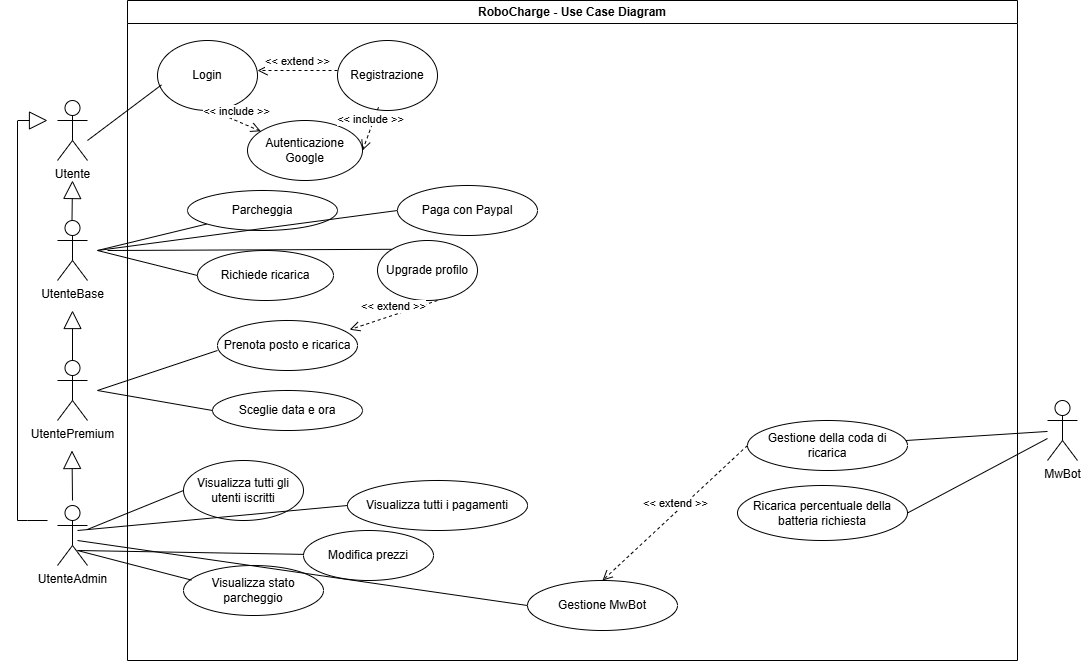

The diagram above was exported from draw.io. Its source (the exported page's mxGraphModel, read from the mxfile embedded in the PNG):
<mxGraphModel dx="2109" dy="531" grid="1" gridSize="10" guides="1" tooltips="1" connect="1" arrows="1" fold="1" page="1" pageScale="1" pageWidth="827" pageHeight="1169" math="0" shadow="0">
  <root>
    <mxCell id="0" />
    <mxCell id="1" parent="0" />
    <mxCell id="Xp5D6I5eRT4qAHlRMH9v-1" value="UtenteBase" style="shape=umlActor;verticalLabelPosition=bottom;verticalAlign=top;html=1;outlineConnect=0;" vertex="1" parent="1">
      <mxGeometry x="50" y="240" width="30" height="60" as="geometry" />
    </mxCell>
    <mxCell id="Xp5D6I5eRT4qAHlRMH9v-3" value="UtenteAdmin&lt;div&gt;&lt;br&gt;&lt;/div&gt;" style="shape=umlActor;verticalLabelPosition=bottom;verticalAlign=top;html=1;outlineConnect=0;" vertex="1" parent="1">
      <mxGeometry x="50" y="525" width="30" height="60" as="geometry" />
    </mxCell>
    <mxCell id="Xp5D6I5eRT4qAHlRMH9v-24" value="" style="endArrow=block;endSize=16;endFill=0;html=1;rounded=0;" edge="1" parent="1">
      <mxGeometry width="160" relative="1" as="geometry">
        <mxPoint x="65" y="380" as="sourcePoint" />
        <mxPoint x="65" y="330" as="targetPoint" />
      </mxGeometry>
    </mxCell>
    <mxCell id="Xp5D6I5eRT4qAHlRMH9v-27" value="RoboCharge - Use Case Diagram" style="swimlane;whiteSpace=wrap;html=1;" vertex="1" parent="1">
      <mxGeometry x="120" y="20" width="890" height="660" as="geometry" />
    </mxCell>
    <mxCell id="Xp5D6I5eRT4qAHlRMH9v-19" value="Visualizza tutti gli utenti iscritti" style="ellipse;whiteSpace=wrap;html=1;" vertex="1" parent="Xp5D6I5eRT4qAHlRMH9v-27">
      <mxGeometry x="56" y="460" width="120" height="60" as="geometry" />
    </mxCell>
    <mxCell id="Xp5D6I5eRT4qAHlRMH9v-49" value="Visualizza tutti i pagamenti" style="ellipse;whiteSpace=wrap;html=1;" vertex="1" parent="Xp5D6I5eRT4qAHlRMH9v-27">
      <mxGeometry x="220" y="480" width="180" height="50" as="geometry" />
    </mxCell>
    <mxCell id="Xp5D6I5eRT4qAHlRMH9v-50" value="Visualizza stato parcheggio" style="ellipse;whiteSpace=wrap;html=1;" vertex="1" parent="Xp5D6I5eRT4qAHlRMH9v-27">
      <mxGeometry x="56" y="565" width="140" height="50" as="geometry" />
    </mxCell>
    <mxCell id="Xp5D6I5eRT4qAHlRMH9v-51" value="Modifica prezzi" style="ellipse;whiteSpace=wrap;html=1;" vertex="1" parent="Xp5D6I5eRT4qAHlRMH9v-27">
      <mxGeometry x="176" y="530" width="130" height="50" as="geometry" />
    </mxCell>
    <mxCell id="Xp5D6I5eRT4qAHlRMH9v-52" value="" style="endArrow=none;html=1;rounded=0;entryX=0.057;entryY=0.292;entryDx=0;entryDy=0;entryPerimeter=0;" edge="1" parent="Xp5D6I5eRT4qAHlRMH9v-27" target="Xp5D6I5eRT4qAHlRMH9v-50">
      <mxGeometry width="50" height="50" relative="1" as="geometry">
        <mxPoint x="-50" y="550" as="sourcePoint" />
        <mxPoint x="69" y="527" as="targetPoint" />
      </mxGeometry>
    </mxCell>
    <mxCell id="Xp5D6I5eRT4qAHlRMH9v-54" value="" style="endArrow=none;html=1;rounded=0;entryX=0;entryY=0.5;entryDx=0;entryDy=0;" edge="1" parent="Xp5D6I5eRT4qAHlRMH9v-27" target="Xp5D6I5eRT4qAHlRMH9v-49">
      <mxGeometry width="50" height="50" relative="1" as="geometry">
        <mxPoint x="-50" y="530" as="sourcePoint" />
        <mxPoint x="274" y="532" as="targetPoint" />
      </mxGeometry>
    </mxCell>
    <mxCell id="Xp5D6I5eRT4qAHlRMH9v-56" value="" style="endArrow=none;html=1;rounded=0;" edge="1" parent="Xp5D6I5eRT4qAHlRMH9v-27" target="Xp5D6I5eRT4qAHlRMH9v-51">
      <mxGeometry width="50" height="50" relative="1" as="geometry">
        <mxPoint x="-50" y="550" as="sourcePoint" />
        <mxPoint x="246" y="554" as="targetPoint" />
      </mxGeometry>
    </mxCell>
    <mxCell id="Xp5D6I5eRT4qAHlRMH9v-15" value="Prenota posto e ricarica" style="ellipse;whiteSpace=wrap;html=1;" vertex="1" parent="Xp5D6I5eRT4qAHlRMH9v-27">
      <mxGeometry x="90" y="320" width="140" height="50" as="geometry" />
    </mxCell>
    <mxCell id="Xp5D6I5eRT4qAHlRMH9v-31" value="" style="endArrow=none;html=1;rounded=0;" edge="1" parent="Xp5D6I5eRT4qAHlRMH9v-27">
      <mxGeometry width="50" height="50" relative="1" as="geometry">
        <mxPoint x="-30" y="390" as="sourcePoint" />
        <mxPoint x="90" y="350" as="targetPoint" />
        <Array as="points" />
      </mxGeometry>
    </mxCell>
    <mxCell id="Xp5D6I5eRT4qAHlRMH9v-16" value="Sceglie data e ora" style="ellipse;whiteSpace=wrap;html=1;" vertex="1" parent="Xp5D6I5eRT4qAHlRMH9v-27">
      <mxGeometry x="85" y="390" width="150" height="40" as="geometry" />
    </mxCell>
    <mxCell id="Xp5D6I5eRT4qAHlRMH9v-32" value="" style="endArrow=none;html=1;rounded=0;entryX=0;entryY=0.5;entryDx=0;entryDy=0;" edge="1" parent="Xp5D6I5eRT4qAHlRMH9v-27" target="Xp5D6I5eRT4qAHlRMH9v-16">
      <mxGeometry width="50" height="50" relative="1" as="geometry">
        <mxPoint x="-30" y="390" as="sourcePoint" />
        <mxPoint x="20" y="340" as="targetPoint" />
      </mxGeometry>
    </mxCell>
    <mxCell id="Xp5D6I5eRT4qAHlRMH9v-28" value="" style="endArrow=none;html=1;rounded=0;" edge="1" parent="Xp5D6I5eRT4qAHlRMH9v-27" target="Xp5D6I5eRT4qAHlRMH9v-12">
      <mxGeometry width="50" height="50" relative="1" as="geometry">
        <mxPoint x="-30" y="250" as="sourcePoint" />
        <mxPoint x="60" y="220" as="targetPoint" />
      </mxGeometry>
    </mxCell>
    <mxCell id="Xp5D6I5eRT4qAHlRMH9v-12" value="Parcheggia" style="ellipse;whiteSpace=wrap;html=1;" vertex="1" parent="Xp5D6I5eRT4qAHlRMH9v-27">
      <mxGeometry x="60" y="190" width="150" height="40" as="geometry" />
    </mxCell>
    <mxCell id="Xp5D6I5eRT4qAHlRMH9v-30" value="" style="endArrow=none;html=1;rounded=0;entryX=0;entryY=0.5;entryDx=0;entryDy=0;" edge="1" parent="Xp5D6I5eRT4qAHlRMH9v-27" target="Xp5D6I5eRT4qAHlRMH9v-13">
      <mxGeometry width="50" height="50" relative="1" as="geometry">
        <mxPoint x="-30" y="250" as="sourcePoint" />
        <mxPoint x="420" y="360" as="targetPoint" />
      </mxGeometry>
    </mxCell>
    <mxCell id="Xp5D6I5eRT4qAHlRMH9v-13" value="Paga con Paypal" style="ellipse;whiteSpace=wrap;html=1;" vertex="1" parent="Xp5D6I5eRT4qAHlRMH9v-27">
      <mxGeometry x="270" y="185" width="140" height="50" as="geometry" />
    </mxCell>
    <mxCell id="Xp5D6I5eRT4qAHlRMH9v-14" value="Richiede ricarica" style="ellipse;whiteSpace=wrap;html=1;" vertex="1" parent="Xp5D6I5eRT4qAHlRMH9v-27">
      <mxGeometry x="70" y="250" width="136" height="50" as="geometry" />
    </mxCell>
    <mxCell id="Xp5D6I5eRT4qAHlRMH9v-29" value="" style="endArrow=none;html=1;rounded=0;entryX=0;entryY=0.5;entryDx=0;entryDy=0;" edge="1" parent="Xp5D6I5eRT4qAHlRMH9v-27" target="Xp5D6I5eRT4qAHlRMH9v-14">
      <mxGeometry width="50" height="50" relative="1" as="geometry">
        <mxPoint x="-30" y="250" as="sourcePoint" />
        <mxPoint x="20" y="215" as="targetPoint" />
      </mxGeometry>
    </mxCell>
    <mxCell id="Xp5D6I5eRT4qAHlRMH9v-61" value="Login" style="ellipse;whiteSpace=wrap;html=1;" vertex="1" parent="Xp5D6I5eRT4qAHlRMH9v-27">
      <mxGeometry x="30" y="40" width="100" height="70" as="geometry" />
    </mxCell>
    <mxCell id="Xp5D6I5eRT4qAHlRMH9v-62" value="Registrazione" style="ellipse;whiteSpace=wrap;html=1;" vertex="1" parent="Xp5D6I5eRT4qAHlRMH9v-27">
      <mxGeometry x="210" y="40" width="100" height="70" as="geometry" />
    </mxCell>
    <mxCell id="Xp5D6I5eRT4qAHlRMH9v-64" value="&amp;lt;&amp;lt; extend &amp;gt;&amp;gt;" style="html=1;verticalAlign=bottom;endArrow=open;dashed=1;endSize=8;curved=0;rounded=0;" edge="1" parent="Xp5D6I5eRT4qAHlRMH9v-27">
      <mxGeometry relative="1" as="geometry">
        <mxPoint x="210" y="70" as="sourcePoint" />
        <mxPoint x="130" y="70" as="targetPoint" />
      </mxGeometry>
    </mxCell>
    <mxCell id="Xp5D6I5eRT4qAHlRMH9v-73" value="Gestione MwBot" style="ellipse;whiteSpace=wrap;html=1;" vertex="1" parent="Xp5D6I5eRT4qAHlRMH9v-27">
      <mxGeometry x="400" y="580" width="150" height="50" as="geometry" />
    </mxCell>
    <mxCell id="Xp5D6I5eRT4qAHlRMH9v-75" value="Gestione della coda di ricarica" style="ellipse;whiteSpace=wrap;html=1;" vertex="1" parent="Xp5D6I5eRT4qAHlRMH9v-27">
      <mxGeometry x="620" y="420" width="160" height="50" as="geometry" />
    </mxCell>
    <mxCell id="Xp5D6I5eRT4qAHlRMH9v-77" value="Ricarica percentuale della batteria richiesta" style="ellipse;whiteSpace=wrap;html=1;" vertex="1" parent="Xp5D6I5eRT4qAHlRMH9v-27">
      <mxGeometry x="610" y="485" width="170" height="55" as="geometry" />
    </mxCell>
    <mxCell id="Xp5D6I5eRT4qAHlRMH9v-81" value="&amp;lt;&amp;lt; extend &amp;gt;&amp;gt;" style="html=1;verticalAlign=bottom;endArrow=open;dashed=1;endSize=8;curved=0;rounded=0;exitX=0;exitY=0.5;exitDx=0;exitDy=0;entryX=0.5;entryY=0;entryDx=0;entryDy=0;" edge="1" parent="Xp5D6I5eRT4qAHlRMH9v-27" source="Xp5D6I5eRT4qAHlRMH9v-75" target="Xp5D6I5eRT4qAHlRMH9v-73">
      <mxGeometry relative="1" as="geometry">
        <mxPoint x="512.3499999999999" y="460" as="sourcePoint" />
        <mxPoint x="520" y="378" as="targetPoint" />
      </mxGeometry>
    </mxCell>
    <mxCell id="Xp5D6I5eRT4qAHlRMH9v-88" value="Upgrade profilo" style="ellipse;whiteSpace=wrap;html=1;" vertex="1" parent="Xp5D6I5eRT4qAHlRMH9v-27">
      <mxGeometry x="250" y="240" width="100" height="60" as="geometry" />
    </mxCell>
    <mxCell id="Xp5D6I5eRT4qAHlRMH9v-90" value="&amp;lt;&amp;lt; extend &amp;gt;&amp;gt;" style="html=1;verticalAlign=bottom;endArrow=open;dashed=1;endSize=8;curved=0;rounded=0;entryX=0.944;entryY=0.184;entryDx=0;entryDy=0;entryPerimeter=0;" edge="1" parent="Xp5D6I5eRT4qAHlRMH9v-27" target="Xp5D6I5eRT4qAHlRMH9v-15">
      <mxGeometry relative="1" as="geometry">
        <mxPoint x="310" y="300" as="sourcePoint" />
        <mxPoint x="230" y="300" as="targetPoint" />
      </mxGeometry>
    </mxCell>
    <mxCell id="Xp5D6I5eRT4qAHlRMH9v-92" value="Autenticazione Google" style="ellipse;whiteSpace=wrap;html=1;" vertex="1" parent="Xp5D6I5eRT4qAHlRMH9v-27">
      <mxGeometry x="120" y="120" width="115" height="60" as="geometry" />
    </mxCell>
    <mxCell id="Xp5D6I5eRT4qAHlRMH9v-93" value="&amp;lt;&amp;lt; include &amp;gt;&amp;gt;" style="html=1;verticalAlign=bottom;endArrow=open;dashed=1;endSize=8;curved=0;rounded=0;exitX=0.41;exitY=0.954;exitDx=0;exitDy=0;exitPerimeter=0;entryX=1;entryY=0.5;entryDx=0;entryDy=0;" edge="1" parent="Xp5D6I5eRT4qAHlRMH9v-27" source="Xp5D6I5eRT4qAHlRMH9v-62" target="Xp5D6I5eRT4qAHlRMH9v-92">
      <mxGeometry relative="1" as="geometry">
        <mxPoint x="520" y="180" as="sourcePoint" />
        <mxPoint x="440" y="180" as="targetPoint" />
      </mxGeometry>
    </mxCell>
    <mxCell id="Xp5D6I5eRT4qAHlRMH9v-94" value="&amp;lt;&amp;lt; include &amp;gt;&amp;gt;" style="html=1;verticalAlign=bottom;endArrow=open;dashed=1;endSize=8;curved=0;rounded=0;" edge="1" parent="Xp5D6I5eRT4qAHlRMH9v-27" target="Xp5D6I5eRT4qAHlRMH9v-92">
      <mxGeometry relative="1" as="geometry">
        <mxPoint x="85" y="110" as="sourcePoint" />
        <mxPoint x="5" y="110" as="targetPoint" />
      </mxGeometry>
    </mxCell>
    <mxCell id="Xp5D6I5eRT4qAHlRMH9v-34" value="" style="endArrow=none;html=1;rounded=0;entryX=0;entryY=0.5;entryDx=0;entryDy=0;" edge="1" parent="1" source="Xp5D6I5eRT4qAHlRMH9v-3" target="Xp5D6I5eRT4qAHlRMH9v-19">
      <mxGeometry width="50" height="50" relative="1" as="geometry">
        <mxPoint x="80" y="450" as="sourcePoint" />
        <mxPoint x="200" y="540" as="targetPoint" />
      </mxGeometry>
    </mxCell>
    <mxCell id="Xp5D6I5eRT4qAHlRMH9v-57" value="" style="endArrow=block;endSize=16;endFill=0;html=1;rounded=0;" edge="1" parent="1">
      <mxGeometry width="160" relative="1" as="geometry">
        <mxPoint x="65" y="520" as="sourcePoint" />
        <mxPoint x="64.5" y="470" as="targetPoint" />
      </mxGeometry>
    </mxCell>
    <mxCell id="Xp5D6I5eRT4qAHlRMH9v-58" value="UtentePremium" style="shape=umlActor;verticalLabelPosition=bottom;verticalAlign=top;html=1;outlineConnect=0;" vertex="1" parent="1">
      <mxGeometry x="50" y="380" width="30" height="60" as="geometry" />
    </mxCell>
    <mxCell id="Xp5D6I5eRT4qAHlRMH9v-60" value="Utente" style="shape=umlActor;verticalLabelPosition=bottom;verticalAlign=top;html=1;" vertex="1" parent="1">
      <mxGeometry x="50" y="120" width="30" height="60" as="geometry" />
    </mxCell>
    <mxCell id="Xp5D6I5eRT4qAHlRMH9v-63" value="" style="endArrow=none;html=1;rounded=0;entryX=0.04;entryY=0.634;entryDx=0;entryDy=0;entryPerimeter=0;" edge="1" parent="1" target="Xp5D6I5eRT4qAHlRMH9v-61">
      <mxGeometry width="50" height="50" relative="1" as="geometry">
        <mxPoint x="80" y="160" as="sourcePoint" />
        <mxPoint x="130" y="110" as="targetPoint" />
      </mxGeometry>
    </mxCell>
    <mxCell id="Xp5D6I5eRT4qAHlRMH9v-65" value="MwBot" style="shape=umlActor;verticalLabelPosition=bottom;verticalAlign=top;html=1;" vertex="1" parent="1">
      <mxGeometry x="1040" y="420" width="30" height="60" as="geometry" />
    </mxCell>
    <mxCell id="Xp5D6I5eRT4qAHlRMH9v-74" value="" style="endArrow=none;html=1;rounded=0;entryX=0;entryY=0.5;entryDx=0;entryDy=0;" edge="1" parent="1" target="Xp5D6I5eRT4qAHlRMH9v-73">
      <mxGeometry width="50" height="50" relative="1" as="geometry">
        <mxPoint x="70" y="560" as="sourcePoint" />
        <mxPoint x="120" y="510" as="targetPoint" />
      </mxGeometry>
    </mxCell>
    <mxCell id="Xp5D6I5eRT4qAHlRMH9v-76" value="" style="endArrow=none;html=1;rounded=0;" edge="1" parent="1" source="Xp5D6I5eRT4qAHlRMH9v-75" target="Xp5D6I5eRT4qAHlRMH9v-65">
      <mxGeometry width="50" height="50" relative="1" as="geometry">
        <mxPoint x="580" y="530" as="sourcePoint" />
        <mxPoint x="630" y="480" as="targetPoint" />
      </mxGeometry>
    </mxCell>
    <mxCell id="Xp5D6I5eRT4qAHlRMH9v-80" value="" style="endArrow=none;html=1;rounded=0;exitX=1;exitY=0.5;exitDx=0;exitDy=0;" edge="1" parent="1" source="Xp5D6I5eRT4qAHlRMH9v-77" target="Xp5D6I5eRT4qAHlRMH9v-65">
      <mxGeometry width="50" height="50" relative="1" as="geometry">
        <mxPoint x="580" y="630" as="sourcePoint" />
        <mxPoint x="630" y="580" as="targetPoint" />
      </mxGeometry>
    </mxCell>
    <mxCell id="Xp5D6I5eRT4qAHlRMH9v-83" value="" style="endArrow=block;endSize=16;endFill=0;html=1;rounded=0;" edge="1" parent="1">
      <mxGeometry width="160" relative="1" as="geometry">
        <mxPoint x="64.5" y="240" as="sourcePoint" />
        <mxPoint x="65" y="200" as="targetPoint" />
      </mxGeometry>
    </mxCell>
    <mxCell id="Xp5D6I5eRT4qAHlRMH9v-85" value="" style="endArrow=none;html=1;rounded=0;" edge="1" parent="1">
      <mxGeometry width="50" height="50" relative="1" as="geometry">
        <mxPoint x="10" y="540" as="sourcePoint" />
        <mxPoint x="40" y="540" as="targetPoint" />
        <Array as="points">
          <mxPoint x="20" y="540" />
        </Array>
      </mxGeometry>
    </mxCell>
    <mxCell id="Xp5D6I5eRT4qAHlRMH9v-86" value="" style="endArrow=none;html=1;rounded=0;" edge="1" parent="1">
      <mxGeometry width="50" height="50" relative="1" as="geometry">
        <mxPoint x="10" y="540" as="sourcePoint" />
        <mxPoint x="10" y="140" as="targetPoint" />
      </mxGeometry>
    </mxCell>
    <mxCell id="Xp5D6I5eRT4qAHlRMH9v-87" value="" style="endArrow=block;endSize=16;endFill=0;html=1;rounded=0;" edge="1" parent="1">
      <mxGeometry width="160" relative="1" as="geometry">
        <mxPoint x="10.5" y="140" as="sourcePoint" />
        <mxPoint x="40" y="140" as="targetPoint" />
      </mxGeometry>
    </mxCell>
    <mxCell id="Xp5D6I5eRT4qAHlRMH9v-89" value="" style="endArrow=none;html=1;rounded=0;entryX=0;entryY=0;entryDx=0;entryDy=0;" edge="1" parent="1" target="Xp5D6I5eRT4qAHlRMH9v-88">
      <mxGeometry width="50" height="50" relative="1" as="geometry">
        <mxPoint x="100" y="270" as="sourcePoint" />
        <mxPoint x="630" y="230" as="targetPoint" />
      </mxGeometry>
    </mxCell>
  </root>
</mxGraphModel>